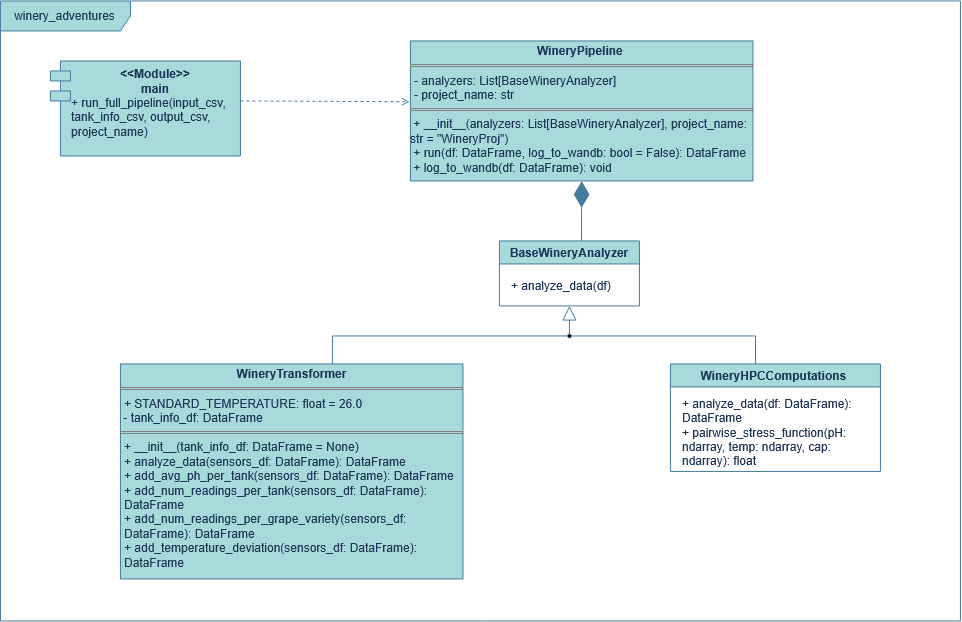

The diagram above was exported from draw.io. Its source (the exported page's mxGraphModel, read from the mxfile embedded in the PNG):
<mxGraphModel dx="1934" dy="520" grid="1" gridSize="10" guides="1" tooltips="1" connect="1" arrows="1" fold="1" page="1" pageScale="1" pageWidth="850" pageHeight="1100" math="0" shadow="0">
  <root>
    <mxCell id="0" />
    <mxCell id="1" parent="0" />
    <mxCell id="zXyDa8r2-xfOdw_CE9US-1" parent="1" style="swimlane;whiteSpace=wrap;html=1;startSize=23;labelBackgroundColor=none;rounded=0;fillColor=#A8DADC;strokeColor=#457B9D;fontColor=#1D3557;" value="BaseWineryAnalyzer" vertex="1">
      <mxGeometry height="65" width="140" x="-11" y="470" as="geometry" />
    </mxCell>
    <mxCell id="zXyDa8r2-xfOdw_CE9US-2" parent="zXyDa8r2-xfOdw_CE9US-1" style="text;html=1;whiteSpace=wrap;strokeColor=none;fillColor=none;align=left;verticalAlign=middle;rounded=0;container=1;labelBackgroundColor=none;fontColor=#1D3557;" value="+ analyze_data(df)" vertex="1">
      <mxGeometry height="30" width="120" x="10" y="30" as="geometry" />
    </mxCell>
    <mxCell id="zXyDa8r2-xfOdw_CE9US-5" parent="1" style="swimlane;whiteSpace=wrap;html=1;startSize=23;labelBackgroundColor=none;rounded=0;fillColor=#A8DADC;strokeColor=#457B9D;fontColor=#1D3557;" value="WineryHPCComputations&amp;nbsp;" vertex="1">
      <mxGeometry height="107.5" width="210" x="160" y="593" as="geometry" />
    </mxCell>
    <mxCell id="zXyDa8r2-xfOdw_CE9US-6" parent="zXyDa8r2-xfOdw_CE9US-5" style="text;html=1;whiteSpace=wrap;strokeColor=none;fillColor=none;align=left;verticalAlign=middle;rounded=0;container=1;labelBackgroundColor=none;fontColor=#1D3557;" value="+ analyze_data(df: DataFrame): DataFrame&lt;br&gt;+ pairwise_stress_function(pH: ndarray, temp: ndarray, cap: ndarray): float" vertex="1">
      <mxGeometry height="77.5" width="190" x="10" y="30" as="geometry" />
    </mxCell>
    <mxCell id="zXyDa8r2-xfOdw_CE9US-9" parent="1" style="shape=umlFrame;whiteSpace=wrap;html=1;pointerEvents=0;labelBackgroundColor=none;rounded=0;fillColor=#A8DADC;strokeColor=#457B9D;fontColor=#1D3557;width=130;height=30;" value="winery_adventures" vertex="1">
      <mxGeometry height="620" width="960" x="-510" y="230" as="geometry" />
    </mxCell>
    <mxCell id="sirYWF044kbveKri54XB-13" parent="1" style="verticalAlign=top;align=left;overflow=fill;html=1;whiteSpace=wrap;labelBackgroundColor=none;fillColor=#A8DADC;strokeColor=#457B9D;fontColor=#1D3557;" value="&lt;p style=&quot;margin:0px;margin-top:4px;text-align:center;&quot;&gt;&lt;b&gt;WineryTransformer&lt;/b&gt;&lt;/p&gt;&lt;hr size=&quot;1&quot; style=&quot;border-style:solid;&quot;&gt;&lt;p style=&quot;margin:0px;margin-left:4px;&quot;&gt;+&amp;nbsp;STANDARD_TEMPERATURE: float = 26.0&lt;/p&gt;&lt;div&gt;&amp;nbsp;- tank_info_df: DataFrame&lt;/div&gt;&lt;hr size=&quot;1&quot; style=&quot;border-style:solid;&quot;&gt;&lt;p style=&quot;margin:0px;margin-left:4px;&quot;&gt;+ __init__(tank_info_df: DataFrame = None)&lt;br&gt;+ analyze_data(sensors_df: DataFrame): DataFrame&lt;br&gt;+ add_avg_ph_per_tank(sensors_df: DataFrame): DataFrame&lt;br&gt;+ add_num_readings_per_tank(sensors_df: DataFrame): DataFrame&lt;br&gt;+ add_num_readings_per_grape_variety(sensors_df: DataFrame): DataFrame&lt;br&gt;+ add_temperature_deviation(sensors_df: DataFrame): DataFrame&lt;/p&gt;" vertex="1">
      <mxGeometry height="215" width="342.5" x="-390" y="593" as="geometry" />
    </mxCell>
    <mxCell id="sirYWF044kbveKri54XB-14" parent="1" style="verticalAlign=top;align=left;overflow=fill;html=1;whiteSpace=wrap;labelBackgroundColor=none;fillColor=#A8DADC;strokeColor=#457B9D;fontColor=#1D3557;" value="&lt;p style=&quot;margin:0px;margin-top:4px;text-align:center;&quot;&gt;&lt;b&gt;WineryPipeline&amp;nbsp;&lt;/b&gt;&lt;/p&gt;&lt;hr size=&quot;1&quot; style=&quot;border-style:solid;&quot;&gt;&lt;p style=&quot;margin:0px;margin-left:4px;&quot;&gt;- analyzers: List[BaseWineryAnalyzer]&lt;br&gt;- project_name: str&lt;/p&gt;&lt;hr size=&quot;1&quot; style=&quot;border-style:solid;&quot;&gt;&amp;nbsp;+ __init__(analyzers: List[BaseWineryAnalyzer], project_name: str = &quot;WineryProj&quot;)&lt;br&gt;&amp;nbsp;+ run(df: DataFrame, log_to_wandb: bool = False): DataFrame&lt;br&gt;&amp;nbsp;+ log_to_wandb(df: DataFrame): void" vertex="1">
      <mxGeometry height="140" width="342.5" x="-100" y="270" as="geometry" />
    </mxCell>
    <mxCell id="sirYWF044kbveKri54XB-24" edge="1" parent="1" source="zXyDa8r2-xfOdw_CE9US-1" style="endArrow=diamondThin;endFill=1;endSize=24;html=1;rounded=0;strokeColor=#457B9D;fontColor=#1D3557;fillColor=#A8DADC;entryX=0.5;entryY=1;entryDx=0;entryDy=0;exitX=0.586;exitY=-0.001;exitDx=0;exitDy=0;exitPerimeter=0;" target="sirYWF044kbveKri54XB-14" value="">
      <mxGeometry relative="1" width="160" as="geometry">
        <mxPoint x="-120" y="510" as="sourcePoint" />
        <mxPoint x="40" y="510" as="targetPoint" />
      </mxGeometry>
    </mxCell>
    <mxCell id="sirYWF044kbveKri54XB-25" parent="1" style="shape=module;align=left;spacingLeft=20;align=center;verticalAlign=top;whiteSpace=wrap;html=1;strokeColor=#457B9D;fontColor=#1D3557;fillColor=#A8DADC;" value="&lt;div&gt;&lt;b&gt;&amp;lt;&amp;lt;Module&amp;gt;&amp;gt;&lt;/b&gt;&lt;/div&gt;&lt;div&gt;&lt;b&gt;main&lt;/b&gt;&lt;/div&gt;&lt;div align=&quot;left&quot;&gt;+ run_full_pipeline(input_csv, tank_info_csv, output_csv, project_name)&lt;/div&gt;" vertex="1">
      <mxGeometry height="95" width="190" x="-460" y="290" as="geometry" />
    </mxCell>
    <mxCell id="sirYWF044kbveKri54XB-26" edge="1" parent="1" style="endArrow=open;html=1;rounded=0;align=center;verticalAlign=bottom;dashed=1;endFill=0;labelBackgroundColor=none;strokeColor=#457B9D;fontColor=#1D3557;fillColor=#A8DADC;entryX=-0.002;entryY=0.434;entryDx=0;entryDy=0;entryPerimeter=0;" target="sirYWF044kbveKri54XB-14" value="">
      <mxGeometry relative="1" as="geometry">
        <mxPoint x="-270" y="330" as="sourcePoint" />
        <mxPoint x="-110" y="330" as="targetPoint" />
      </mxGeometry>
    </mxCell>
    <mxCell id="sirYWF044kbveKri54XB-27" connectable="0" parent="sirYWF044kbveKri54XB-26" style="resizable=0;html=1;align=center;verticalAlign=top;labelBackgroundColor=none;fontColor=#1D3557;" value="&lt;div&gt;&lt;br&gt;&lt;/div&gt;&lt;div&gt;&lt;br&gt;&lt;/div&gt;" vertex="1">
      <mxGeometry relative="1" as="geometry" />
    </mxCell>
    <mxCell id="sirYWF044kbveKri54XB-34" parent="1" style="verticalAlign=bottom;html=1;ellipse;fillColor=strokeColor;fontFamily=Helvetica;fontSize=11;fontColor=default;strokeColor=#457B9D;" value="" vertex="1">
      <mxGeometry height="4" width="4" x="57" y="563" as="geometry" />
    </mxCell>
    <mxCell id="sirYWF044kbveKri54XB-35" edge="1" parent="1" source="sirYWF044kbveKri54XB-34" style="edgeStyle=elbowEdgeStyle;html=1;endSize=12;endArrow=block;endFill=0;elbow=horizontal;rounded=0;labelBackgroundColor=default;fontFamily=Helvetica;fontSize=11;fontColor=default;shape=connector;strokeColor=#457B9D;fillColor=#A8DADC;exitX=1;exitY=0;exitDx=0;exitDy=0;entryX=0.5;entryY=1;entryDx=0;entryDy=0;" target="zXyDa8r2-xfOdw_CE9US-1" value="">
      <mxGeometry relative="1" x="1" as="geometry">
        <Array as="points">
          <mxPoint x="59" y="560" />
          <mxPoint x="60" y="540" />
        </Array>
        <mxPoint x="61" y="558.2679491924312" as="sourcePoint" />
        <mxPoint x="61" y="535" as="targetPoint" />
      </mxGeometry>
    </mxCell>
    <mxCell id="sirYWF044kbveKri54XB-36" edge="1" parent="1" source="sirYWF044kbveKri54XB-34" style="edgeStyle=elbowEdgeStyle;html=1;elbow=vertical;verticalAlign=bottom;endArrow=none;rounded=0;labelBackgroundColor=default;fontFamily=Helvetica;fontSize=11;fontColor=default;startSize=14;shape=connector;strokeColor=#457B9D;fillColor=#A8DADC;entryX=0.405;entryY=0;entryDx=0;entryDy=0;entryPerimeter=0;" target="zXyDa8r2-xfOdw_CE9US-5" value="">
      <mxGeometry relative="1" x="1" as="geometry">
        <Array as="points">
          <mxPoint x="80" y="565" />
        </Array>
        <mxPoint x="70" y="590" as="targetPoint" />
      </mxGeometry>
    </mxCell>
    <mxCell id="sirYWF044kbveKri54XB-37" edge="1" parent="1" source="sirYWF044kbveKri54XB-34" style="edgeStyle=elbowEdgeStyle;html=1;elbow=vertical;verticalAlign=bottom;endArrow=none;rounded=0;labelBackgroundColor=default;fontFamily=Helvetica;fontSize=11;fontColor=default;startSize=14;shape=connector;strokeColor=#457B9D;fillColor=#A8DADC;entryX=0.619;entryY=0;entryDx=0;entryDy=0;entryPerimeter=0;" target="sirYWF044kbveKri54XB-13" value="">
      <mxGeometry relative="1" x="1" as="geometry">
        <Array as="points">
          <mxPoint x="-40" y="565" />
        </Array>
        <mxPoint x="-70" y="590" as="targetPoint" />
      </mxGeometry>
    </mxCell>
  </root>
</mxGraphModel>